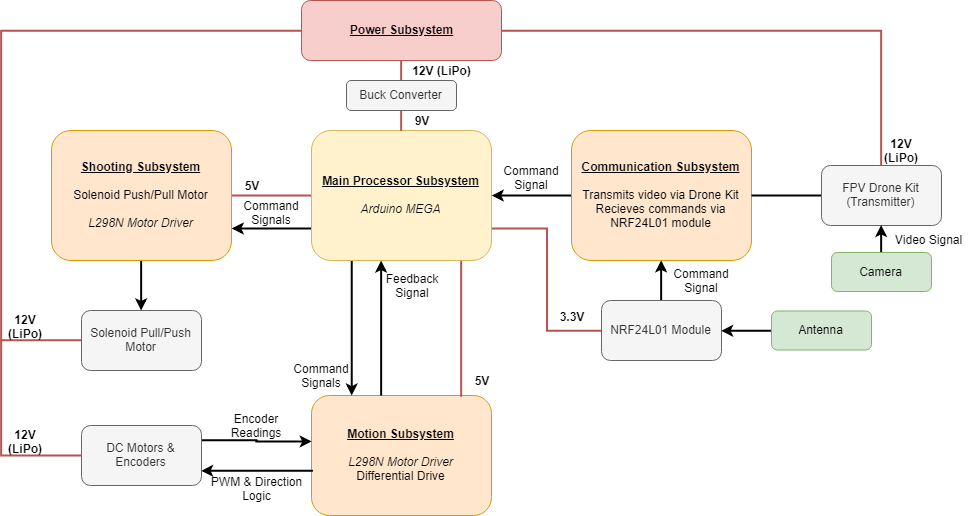

The diagram above was exported from draw.io. Its source (the exported page's mxGraphModel, read from the mxfile embedded in the PNG):
<mxGraphModel dx="988" dy="532" grid="1" gridSize="10" guides="1" tooltips="1" connect="1" arrows="1" fold="1" page="1" pageScale="1" pageWidth="1100" pageHeight="850" math="0" shadow="0">
  <root>
    <mxCell id="0" />
    <mxCell id="1" parent="0" />
    <mxCell id="2Z4soXXy3UJGrC37_p2a-13" style="edgeStyle=orthogonalEdgeStyle;rounded=0;html=1;exitX=1;exitY=0.5;entryX=0.5;entryY=0;endArrow=none;endFill=0;jettySize=auto;orthogonalLoop=1;strokeWidth=2;fillColor=#f8cecc;strokeColor=#b85450;" parent="1" source="P3-Y8TUP1djgEp63vihD-2" target="2Z4soXXy3UJGrC37_p2a-8" edge="1">
      <mxGeometry relative="1" as="geometry" />
    </mxCell>
    <mxCell id="nCKZlqzfhEuRser7VUsJ-7" style="edgeStyle=orthogonalEdgeStyle;rounded=0;orthogonalLoop=1;jettySize=auto;html=1;exitX=0.5;exitY=1;exitDx=0;exitDy=0;entryX=0.5;entryY=0;entryDx=0;entryDy=0;endArrow=none;endFill=0;strokeWidth=2;fillColor=#f8cecc;strokeColor=#b85450;" parent="1" source="P3-Y8TUP1djgEp63vihD-2" target="nCKZlqzfhEuRser7VUsJ-6" edge="1">
      <mxGeometry relative="1" as="geometry" />
    </mxCell>
    <mxCell id="P3-Y8TUP1djgEp63vihD-2" value="&lt;b&gt;&lt;u&gt;Power Subsystem&lt;/u&gt;&lt;/b&gt;" style="rounded=1;whiteSpace=wrap;html=1;fillColor=#f8cecc;strokeColor=#b85450;" parent="1" vertex="1">
      <mxGeometry x="350" width="200" height="60" as="geometry" />
    </mxCell>
    <mxCell id="P3-Y8TUP1djgEp63vihD-4" value="&lt;b&gt;&lt;u&gt;Motion Subsystem&lt;/u&gt;&lt;/b&gt;&lt;br&gt;&lt;br&gt;&lt;i&gt;L298N Motor Driver&lt;/i&gt;&lt;br&gt;Differential Drive&lt;br&gt;" style="rounded=1;whiteSpace=wrap;html=1;fillColor=#ffe6cc;strokeColor=#d79b00;" parent="1" vertex="1">
      <mxGeometry x="360" y="395" width="180" height="120" as="geometry" />
    </mxCell>
    <mxCell id="2Z4soXXy3UJGrC37_p2a-2" style="edgeStyle=orthogonalEdgeStyle;rounded=0;html=1;exitX=1;exitY=0.5;entryX=0;entryY=0.5;endArrow=none;endFill=0;jettySize=auto;orthogonalLoop=1;strokeWidth=2;fillColor=#f8cecc;strokeColor=#b85450;" parent="1" source="P3-Y8TUP1djgEp63vihD-5" target="P3-Y8TUP1djgEp63vihD-6" edge="1">
      <mxGeometry relative="1" as="geometry" />
    </mxCell>
    <mxCell id="YeOpsjgiRUpqVk0Ggamw-2" style="edgeStyle=orthogonalEdgeStyle;rounded=0;html=1;exitX=0.5;exitY=1;endArrow=classic;endFill=1;jettySize=auto;orthogonalLoop=1;strokeWidth=2;" parent="1" source="P3-Y8TUP1djgEp63vihD-5" target="2Z4soXXy3UJGrC37_p2a-23" edge="1">
      <mxGeometry relative="1" as="geometry" />
    </mxCell>
    <mxCell id="P3-Y8TUP1djgEp63vihD-5" value="&lt;b&gt;&lt;u&gt;Shooting Subsystem&lt;/u&gt;&lt;br&gt;&lt;/b&gt;&lt;br&gt;Solenoid Push/Pull Motor&lt;br&gt;&lt;br&gt;&lt;i&gt;L298N Motor Driver&lt;/i&gt;&lt;br&gt;" style="rounded=1;whiteSpace=wrap;html=1;fillColor=#ffe6cc;strokeColor=#d79b00;" parent="1" vertex="1">
      <mxGeometry x="100" y="130" width="180" height="130" as="geometry" />
    </mxCell>
    <mxCell id="YeOpsjgiRUpqVk0Ggamw-11" style="edgeStyle=orthogonalEdgeStyle;rounded=0;html=1;startArrow=none;startFill=0;endArrow=classic;endFill=1;jettySize=auto;orthogonalLoop=1;strokeWidth=2;" parent="1" source="P3-Y8TUP1djgEp63vihD-6" edge="1">
      <mxGeometry relative="1" as="geometry">
        <mxPoint x="410.2068965517242" y="260.0689655172414" as="sourcePoint" />
        <mxPoint x="400" y="395" as="targetPoint" />
        <Array as="points">
          <mxPoint x="400" y="395" />
        </Array>
      </mxGeometry>
    </mxCell>
    <mxCell id="YeOpsjgiRUpqVk0Ggamw-15" style="edgeStyle=orthogonalEdgeStyle;rounded=0;html=1;startArrow=none;startFill=0;endArrow=classic;endFill=1;jettySize=auto;orthogonalLoop=1;strokeWidth=2;" parent="1" target="P3-Y8TUP1djgEp63vihD-6" edge="1">
      <mxGeometry relative="1" as="geometry">
        <mxPoint x="430" y="395" as="sourcePoint" />
        <Array as="points">
          <mxPoint x="430" y="395" />
        </Array>
      </mxGeometry>
    </mxCell>
    <mxCell id="YeOpsjgiRUpqVk0Ggamw-16" style="edgeStyle=orthogonalEdgeStyle;rounded=0;html=1;startArrow=none;startFill=0;endArrow=none;endFill=0;jettySize=auto;orthogonalLoop=1;strokeWidth=2;entryX=0.832;entryY=0.007;entryPerimeter=0;fillColor=#f8cecc;strokeColor=#b85450;" parent="1" edge="1">
      <mxGeometry relative="1" as="geometry">
        <mxPoint x="509.5" y="260" as="sourcePoint" />
        <mxPoint x="509.5344827586207" y="395.9310344827586" as="targetPoint" />
        <Array as="points">
          <mxPoint x="509.5" y="328" />
        </Array>
      </mxGeometry>
    </mxCell>
    <mxCell id="YeOpsjgiRUpqVk0Ggamw-18" style="edgeStyle=orthogonalEdgeStyle;rounded=0;html=1;exitX=0;exitY=0.75;entryX=1;entryY=0.75;startArrow=none;startFill=0;endArrow=classic;endFill=1;jettySize=auto;orthogonalLoop=1;strokeWidth=2;" parent="1" source="P3-Y8TUP1djgEp63vihD-6" target="P3-Y8TUP1djgEp63vihD-5" edge="1">
      <mxGeometry relative="1" as="geometry" />
    </mxCell>
    <mxCell id="P6Z15tyMESsx7WOp8iu7-1" style="edgeStyle=orthogonalEdgeStyle;rounded=0;orthogonalLoop=1;jettySize=auto;html=1;exitX=1;exitY=0.75;exitDx=0;exitDy=0;entryX=0;entryY=0.5;entryDx=0;entryDy=0;endArrow=none;endFill=0;fillColor=#f8cecc;strokeColor=#b85450;strokeWidth=2;" parent="1" source="P3-Y8TUP1djgEp63vihD-6" target="2Z4soXXy3UJGrC37_p2a-9" edge="1">
      <mxGeometry relative="1" as="geometry" />
    </mxCell>
    <mxCell id="P3-Y8TUP1djgEp63vihD-6" value="&lt;b&gt;&lt;u&gt;Main Processor Subsystem&lt;/u&gt;&lt;/b&gt;&lt;br&gt;&lt;br&gt;&lt;i&gt;Arduino MEGA&lt;/i&gt;&lt;br&gt;" style="rounded=1;whiteSpace=wrap;html=1;fillColor=#fff2cc;strokeColor=#d6b656;" parent="1" vertex="1">
      <mxGeometry x="360" y="130" width="180" height="130" as="geometry" />
    </mxCell>
    <mxCell id="2Z4soXXy3UJGrC37_p2a-3" style="edgeStyle=orthogonalEdgeStyle;rounded=0;html=1;exitX=0;exitY=0.5;entryX=1;entryY=0.5;endArrow=classic;endFill=1;jettySize=auto;orthogonalLoop=1;strokeWidth=2;" parent="1" source="P3-Y8TUP1djgEp63vihD-7" target="P3-Y8TUP1djgEp63vihD-6" edge="1">
      <mxGeometry relative="1" as="geometry" />
    </mxCell>
    <mxCell id="2Z4soXXy3UJGrC37_p2a-10" style="edgeStyle=orthogonalEdgeStyle;rounded=0;html=1;endArrow=classic;endFill=1;jettySize=auto;orthogonalLoop=1;strokeWidth=2;entryX=0.5;entryY=1;" parent="1" source="2Z4soXXy3UJGrC37_p2a-9" target="P3-Y8TUP1djgEp63vihD-7" edge="1">
      <mxGeometry relative="1" as="geometry" />
    </mxCell>
    <mxCell id="P3-Y8TUP1djgEp63vihD-7" value="&lt;b&gt;&lt;u&gt;Communication Subsystem&lt;br&gt;&lt;/u&gt;&lt;/b&gt;&lt;br&gt;Transmits video via Drone Kit&lt;br&gt;Recieves commands via NRF24L01 module&lt;br&gt;" style="rounded=1;whiteSpace=wrap;html=1;fillColor=#ffe6cc;strokeColor=#d79b00;" parent="1" vertex="1">
      <mxGeometry x="620" y="130" width="180" height="130" as="geometry" />
    </mxCell>
    <mxCell id="2Z4soXXy3UJGrC37_p2a-11" style="edgeStyle=orthogonalEdgeStyle;rounded=0;html=1;exitX=0;exitY=0.5;endArrow=none;endFill=0;jettySize=auto;orthogonalLoop=1;strokeWidth=2;" parent="1" source="2Z4soXXy3UJGrC37_p2a-8" target="P3-Y8TUP1djgEp63vihD-7" edge="1">
      <mxGeometry relative="1" as="geometry" />
    </mxCell>
    <mxCell id="2Z4soXXy3UJGrC37_p2a-8" value="FPV Drone Kit&lt;br&gt;(Transmitter)&lt;br&gt;" style="rounded=1;whiteSpace=wrap;html=1;fillColor=#f5f5f5;strokeColor=#666666;fontColor=#333333;" parent="1" vertex="1">
      <mxGeometry x="870" y="165" width="120" height="60" as="geometry" />
    </mxCell>
    <mxCell id="2Z4soXXy3UJGrC37_p2a-9" value="NRF24L01 Module" style="rounded=1;whiteSpace=wrap;html=1;fillColor=#f5f5f5;strokeColor=#666666;fontColor=#333333;" parent="1" vertex="1">
      <mxGeometry x="650" y="300" width="120" height="60" as="geometry" />
    </mxCell>
    <mxCell id="2Z4soXXy3UJGrC37_p2a-15" style="edgeStyle=orthogonalEdgeStyle;rounded=0;html=1;exitX=0;exitY=0.5;endArrow=none;endFill=0;jettySize=auto;orthogonalLoop=1;strokeWidth=2;entryX=0;entryY=0.5;fillColor=#f8cecc;strokeColor=#b85450;" parent="1" source="P3-Y8TUP1djgEp63vihD-2" target="2Z4soXXy3UJGrC37_p2a-14" edge="1">
      <mxGeometry relative="1" as="geometry">
        <mxPoint x="190" y="60" as="sourcePoint" />
        <Array as="points">
          <mxPoint x="50" y="30" />
          <mxPoint x="50" y="455" />
        </Array>
      </mxGeometry>
    </mxCell>
    <mxCell id="2Z4soXXy3UJGrC37_p2a-26" style="edgeStyle=orthogonalEdgeStyle;rounded=0;html=1;exitX=0.006;exitY=0.624;entryX=1;entryY=0.75;endArrow=classic;endFill=1;jettySize=auto;orthogonalLoop=1;strokeWidth=2;exitPerimeter=0;" parent="1" source="P3-Y8TUP1djgEp63vihD-4" target="2Z4soXXy3UJGrC37_p2a-14" edge="1">
      <mxGeometry relative="1" as="geometry" />
    </mxCell>
    <mxCell id="2Z4soXXy3UJGrC37_p2a-27" style="edgeStyle=orthogonalEdgeStyle;rounded=0;html=1;exitX=1;exitY=0.25;entryX=0;entryY=0.378;entryPerimeter=0;endArrow=classic;endFill=1;jettySize=auto;orthogonalLoop=1;strokeWidth=2;" parent="1" source="2Z4soXXy3UJGrC37_p2a-14" target="P3-Y8TUP1djgEp63vihD-4" edge="1">
      <mxGeometry relative="1" as="geometry" />
    </mxCell>
    <mxCell id="2Z4soXXy3UJGrC37_p2a-14" value="DC Motors &amp;amp; Encoders" style="rounded=1;whiteSpace=wrap;html=1;fillColor=#f5f5f5;strokeColor=#666666;fontColor=#333333;" parent="1" vertex="1">
      <mxGeometry x="130" y="425" width="120" height="60" as="geometry" />
    </mxCell>
    <mxCell id="2Z4soXXy3UJGrC37_p2a-21" value="&lt;b&gt;12V (LiPo)&lt;/b&gt;" style="text;html=1;strokeColor=none;fillColor=none;align=center;verticalAlign=middle;whiteSpace=wrap;rounded=0;" parent="1" vertex="1">
      <mxGeometry x="930" y="140" width="40" height="20" as="geometry" />
    </mxCell>
    <mxCell id="2Z4soXXy3UJGrC37_p2a-24" style="edgeStyle=orthogonalEdgeStyle;rounded=0;html=1;exitX=0;exitY=0.5;endArrow=none;endFill=0;jettySize=auto;orthogonalLoop=1;strokeWidth=2;entryX=0;entryY=0.5;fillColor=#f8cecc;strokeColor=#b85450;" parent="1" target="2Z4soXXy3UJGrC37_p2a-23" edge="1">
      <mxGeometry relative="1" as="geometry">
        <mxPoint x="50" y="340.4117647058823" as="sourcePoint" />
        <Array as="points">
          <mxPoint x="110" y="340" />
          <mxPoint x="110" y="340" />
        </Array>
      </mxGeometry>
    </mxCell>
    <mxCell id="2Z4soXXy3UJGrC37_p2a-23" value="Solenoid Pull/Push Motor&lt;br&gt;" style="rounded=1;whiteSpace=wrap;html=1;fillColor=#f5f5f5;strokeColor=#666666;fontColor=#333333;" parent="1" vertex="1">
      <mxGeometry x="130" y="310" width="120" height="60" as="geometry" />
    </mxCell>
    <mxCell id="2Z4soXXy3UJGrC37_p2a-28" value="Encoder Readings" style="text;html=1;strokeColor=none;fillColor=none;align=center;verticalAlign=middle;whiteSpace=wrap;rounded=0;" parent="1" vertex="1">
      <mxGeometry x="285" y="415" width="40" height="20" as="geometry" />
    </mxCell>
    <mxCell id="2Z4soXXy3UJGrC37_p2a-29" value="PWM &amp;amp; Direction Logic" style="text;html=1;strokeColor=none;fillColor=none;align=center;verticalAlign=middle;whiteSpace=wrap;rounded=0;" parent="1" vertex="1">
      <mxGeometry x="257.5" y="478" width="95" height="20" as="geometry" />
    </mxCell>
    <mxCell id="2Z4soXXy3UJGrC37_p2a-31" value="&lt;b&gt;12V (LiPo)&lt;/b&gt;&lt;br&gt;" style="text;html=1;strokeColor=none;fillColor=none;align=center;verticalAlign=middle;whiteSpace=wrap;rounded=0;" parent="1" vertex="1">
      <mxGeometry x="54" y="431" width="40" height="20" as="geometry" />
    </mxCell>
    <mxCell id="2Z4soXXy3UJGrC37_p2a-32" value="&lt;b&gt;12V (LiPo)&lt;/b&gt;&lt;br&gt;" style="text;html=1;strokeColor=none;fillColor=none;align=center;verticalAlign=middle;whiteSpace=wrap;rounded=0;" parent="1" vertex="1">
      <mxGeometry x="54" y="316" width="40" height="20" as="geometry" />
    </mxCell>
    <mxCell id="2Z4soXXy3UJGrC37_p2a-43" value="Video Signal" style="text;html=1;strokeColor=none;fillColor=none;align=center;verticalAlign=middle;whiteSpace=wrap;rounded=0;" parent="1" vertex="1">
      <mxGeometry x="929" y="215" width="95" height="48" as="geometry" />
    </mxCell>
    <mxCell id="YeOpsjgiRUpqVk0Ggamw-4" value="&lt;b&gt;5V&lt;/b&gt;" style="text;html=1;strokeColor=none;fillColor=none;align=center;verticalAlign=middle;whiteSpace=wrap;rounded=0;" parent="1" vertex="1">
      <mxGeometry x="280" y="175" width="40" height="20" as="geometry" />
    </mxCell>
    <mxCell id="YeOpsjgiRUpqVk0Ggamw-5" value="&lt;b&gt;5V&lt;/b&gt;" style="text;html=1;strokeColor=none;fillColor=none;align=center;verticalAlign=middle;whiteSpace=wrap;rounded=0;" parent="1" vertex="1">
      <mxGeometry x="510" y="370" width="40" height="20" as="geometry" />
    </mxCell>
    <mxCell id="YeOpsjgiRUpqVk0Ggamw-10" value="Command Signal" style="text;html=1;strokeColor=none;fillColor=none;align=center;verticalAlign=middle;whiteSpace=wrap;rounded=0;" parent="1" vertex="1">
      <mxGeometry x="560" y="167.5" width="40" height="20" as="geometry" />
    </mxCell>
    <mxCell id="YeOpsjgiRUpqVk0Ggamw-12" value="Feedback&lt;br&gt;Signal&lt;br&gt;" style="text;html=1;strokeColor=none;fillColor=none;align=center;verticalAlign=middle;whiteSpace=wrap;rounded=0;" parent="1" vertex="1">
      <mxGeometry x="440" y="275" width="40" height="20" as="geometry" />
    </mxCell>
    <mxCell id="YeOpsjgiRUpqVk0Ggamw-14" value="Command Signals" style="text;html=1;strokeColor=none;fillColor=none;align=center;verticalAlign=middle;whiteSpace=wrap;rounded=0;" parent="1" vertex="1">
      <mxGeometry x="350" y="365" width="40" height="20" as="geometry" />
    </mxCell>
    <mxCell id="YeOpsjgiRUpqVk0Ggamw-19" value="Command Signals" style="text;html=1;strokeColor=none;fillColor=none;align=center;verticalAlign=middle;whiteSpace=wrap;rounded=0;" parent="1" vertex="1">
      <mxGeometry x="300" y="202" width="40" height="20" as="geometry" />
    </mxCell>
    <mxCell id="YeOpsjgiRUpqVk0Ggamw-8" style="edgeStyle=orthogonalEdgeStyle;rounded=0;html=1;exitX=0.5;exitY=0;entryX=0.5;entryY=1;startArrow=none;startFill=0;endArrow=classic;endFill=1;jettySize=auto;orthogonalLoop=1;strokeWidth=2;" parent="1" source="YeOpsjgiRUpqVk0Ggamw-1" target="2Z4soXXy3UJGrC37_p2a-8" edge="1">
      <mxGeometry relative="1" as="geometry" />
    </mxCell>
    <mxCell id="YeOpsjgiRUpqVk0Ggamw-1" value="Camera" style="rounded=1;whiteSpace=wrap;html=1;fillColor=#d5e8d4;strokeColor=#82b366;" parent="1" vertex="1">
      <mxGeometry x="880" y="252" width="100" height="39" as="geometry" />
    </mxCell>
    <mxCell id="YeOpsjgiRUpqVk0Ggamw-13" style="edgeStyle=orthogonalEdgeStyle;rounded=0;html=1;exitX=0;exitY=0.5;entryX=1;entryY=0.5;startArrow=none;startFill=0;endArrow=classic;endFill=1;jettySize=auto;orthogonalLoop=1;strokeWidth=2;" parent="1" source="YeOpsjgiRUpqVk0Ggamw-7" target="2Z4soXXy3UJGrC37_p2a-9" edge="1">
      <mxGeometry relative="1" as="geometry" />
    </mxCell>
    <mxCell id="YeOpsjgiRUpqVk0Ggamw-7" value="Antenna" style="rounded=1;whiteSpace=wrap;html=1;fillColor=#d5e8d4;strokeColor=#82b366;" parent="1" vertex="1">
      <mxGeometry x="820" y="310.5" width="100" height="39" as="geometry" />
    </mxCell>
    <mxCell id="P6Z15tyMESsx7WOp8iu7-2" value="&lt;b&gt;3.3V&lt;/b&gt;" style="text;html=1;strokeColor=none;fillColor=none;align=center;verticalAlign=middle;whiteSpace=wrap;rounded=0;" parent="1" vertex="1">
      <mxGeometry x="600" y="306" width="40" height="20" as="geometry" />
    </mxCell>
    <mxCell id="P6Z15tyMESsx7WOp8iu7-3" value="Command Signal" style="text;html=1;strokeColor=none;fillColor=none;align=center;verticalAlign=middle;whiteSpace=wrap;rounded=0;" parent="1" vertex="1">
      <mxGeometry x="730" y="270" width="40" height="20" as="geometry" />
    </mxCell>
    <mxCell id="nCKZlqzfhEuRser7VUsJ-8" style="edgeStyle=orthogonalEdgeStyle;rounded=0;orthogonalLoop=1;jettySize=auto;html=1;exitX=0.5;exitY=1;exitDx=0;exitDy=0;entryX=0.5;entryY=0;entryDx=0;entryDy=0;endArrow=none;endFill=0;strokeWidth=2;fillColor=#f8cecc;strokeColor=#b85450;" parent="1" source="nCKZlqzfhEuRser7VUsJ-6" target="P3-Y8TUP1djgEp63vihD-6" edge="1">
      <mxGeometry relative="1" as="geometry" />
    </mxCell>
    <mxCell id="nCKZlqzfhEuRser7VUsJ-6" value="Buck Converter" style="rounded=1;whiteSpace=wrap;html=1;fillColor=#f5f5f5;strokeColor=#666666;fontColor=#333333;" parent="1" vertex="1">
      <mxGeometry x="395" y="80" width="110" height="30" as="geometry" />
    </mxCell>
    <mxCell id="nCKZlqzfhEuRser7VUsJ-10" value="&lt;b&gt;12V (LiPo)&lt;/b&gt;" style="text;html=1;strokeColor=none;fillColor=none;align=center;verticalAlign=middle;whiteSpace=wrap;rounded=0;" parent="1" vertex="1">
      <mxGeometry x="450" y="60" width="81" height="20" as="geometry" />
    </mxCell>
    <mxCell id="nCKZlqzfhEuRser7VUsJ-11" value="&lt;b&gt;9V&lt;/b&gt;" style="text;html=1;strokeColor=none;fillColor=none;align=center;verticalAlign=middle;whiteSpace=wrap;rounded=0;" parent="1" vertex="1">
      <mxGeometry x="450" y="110" width="40" height="20" as="geometry" />
    </mxCell>
  </root>
</mxGraphModel>